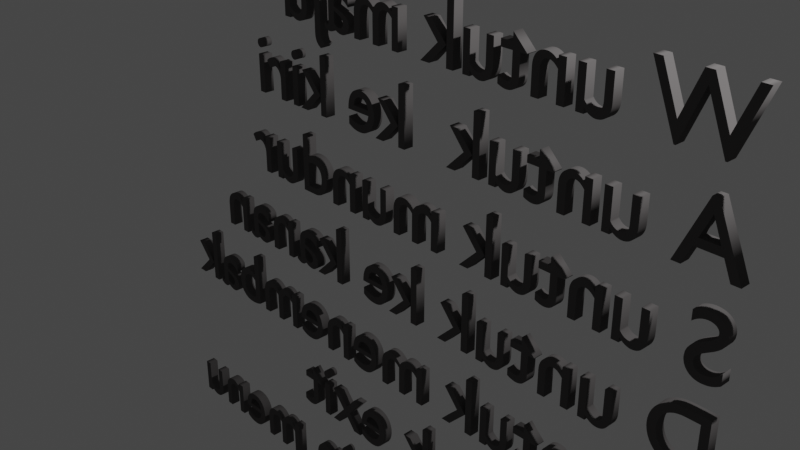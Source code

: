 # Source: petunjukkontrolbackup.blend  (saved by Blender 2.81.16; exported with 4.5.12 LTS)
import bpy
from mathutils import Matrix  # noqa: F401  (used for matrix-valued properties, if any)

bpy.ops.wm.read_factory_settings(use_empty=True)
scene = bpy.context.scene
scene.name = 'Scene'

# ---- collections
col_collection = bpy.data.collections.new('Collection'); scene.collection.children.link(col_collection)

# ---- materials (node trees are filled in below, after node groups)
mat_material = bpy.data.materials.new('Material')
mat_material.alpha_threshold = 0.0
mat_material.use_transparent_shadow = False
mat_material.diffuse_color = (0.1065, 0.1007, 0.1007, 1.0)
mat_material.metallic = 1.0
mat_material.line_color = (0.0, 0.0, 0.0, 1.0)

# ---- material node trees

# ---- world
world_world = bpy.data.worlds.new('World'); scene.world = world_world
world_world.use_nodes = True; world_world.node_tree.nodes.clear()
_N = world_world.node_tree.nodes; _L = world_world.node_tree.links
n0 = _N.new('ShaderNodeOutputWorld'); n0.name = 'World Output'; n0.location = (300, 300)
n1 = _N.new('ShaderNodeBackground'); n1.name = 'Background'; n1.location = (10, 300)
n1.inputs[0].default_value = (0.05088, 0.05088, 0.05088, 1.0)
_L.new(n1.outputs[0], n0.inputs[0])
n0.is_active_output = True
world_world.color = (0.05088, 0.05088, 0.05088)
world_world.use_sun_shadow = False
world_world.sun_shadow_jitter_overblur = 0.0

# ---- cameras
cam_camera = bpy.data.cameras.new('Camera')
cam_camera.clip_end = 100.0
cam_camera.ortho_scale = 7.314

# ---- lights
light_light = bpy.data.lights.new('Light', 'POINT')
light_light.transmission_factor = 0.0
light_light.energy = 1000.0
light_light.shadow_soft_size = 0.1
light_light.shadow_maximum_resolution = 0.006
light_light.use_absolute_resolution = True

# ---- curves / text
txt_text = bpy.data.curves.new('Text', 'FONT')
txt_text.dimensions = '2D'
txt_text.body = 'W untuk maju\nA untuk  ke kiri\nS untuk mundur\nD untuk ke kanan\nK untuk menembak\nesc untuk exit\nm untuk main menu'
txt_text.materials.append(mat_material)
txt_text.use_path_clamp = True
txt_text.extrude = 0.06

# ---- objects
ob_light = bpy.data.objects.new('Light', light_light)
ob_camera = bpy.data.objects.new('Camera', cam_camera)
ob_text = bpy.data.objects.new('Text', txt_text)

# ---- transforms, parenting, visibility, modifiers, constraints
ob_light.location = (4.076, 1.005, 5.904)
ob_light.rotation_euler = (0.6503, 0.05522, 1.866)
ob_light.lock_rotations_4d = False
ob_light.empty_display_type = 'ARROWS'
ob_light.color = (0.0, 0.0, 0.0, 0.0)
ob_light.lineart.crease_threshold = 0.0
ob_camera.location = (7.359, -6.926, 4.958)
ob_camera.rotation_euler = (1.109, 0.0, 0.8149)
ob_camera.lock_rotations_4d = False
ob_camera.empty_display_type = 'ARROWS'
ob_camera.color = (0.0, 0.0, 0.0, 0.0)
ob_camera.display_type = 'WIRE'
ob_camera.lineart.crease_threshold = 0.0
ob_text.location = (3.677, 0.2915, 1.62)
ob_text.rotation_euler = (1.571, 0.0, 3.135)
ob_text.lineart.crease_threshold = 0.0

# ---- collection membership
col_collection.objects.link(ob_light)
col_collection.objects.link(ob_camera)
col_collection.objects.link(ob_text)

# ---- scene / render settings (as saved in the file)
scene.camera = ob_camera
scene.frame_start = 1; scene.frame_end = 250; scene.frame_set(39)
scene.render.engine = 'BLENDER_EEVEE_NEXT'
scene.cycles.use_denoising = False
scene.cycles.samples = 128
scene.cycles.sampling_pattern = 'TABULATED_SOBOL'
scene.cycles.use_adaptive_sampling = False
scene.cycles.use_light_tree = False
scene.view_settings.view_transform = 'Filmic'
bpy.context.view_layer.update()
